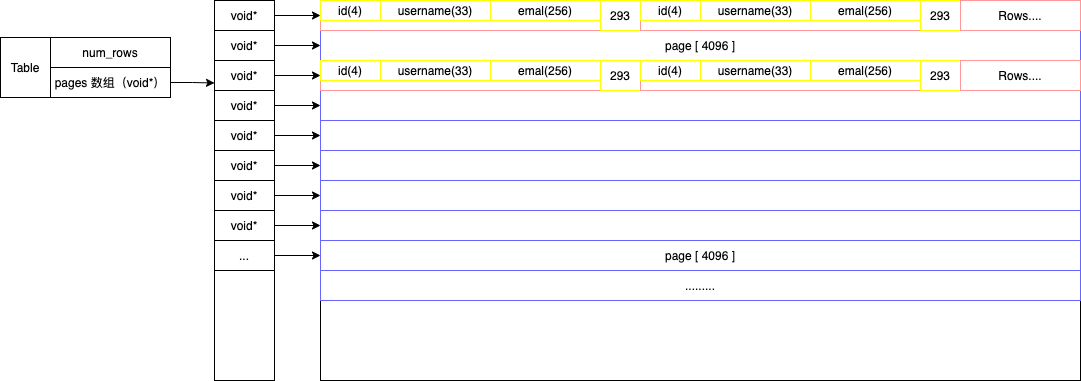

The diagram above was exported from draw.io. Its source (the exported page's mxGraphModel, read from the mxfile embedded in the PNG):
<mxGraphModel dx="744" dy="718" grid="1" gridSize="10" guides="1" tooltips="1" connect="1" arrows="1" fold="1" page="1" pageScale="1" pageWidth="850" pageHeight="1100" background="none" math="0" shadow="0">
  <root>
    <mxCell id="0" />
    <mxCell id="1" parent="0" />
    <mxCell id="2" value="Table" style="rounded=0;whiteSpace=wrap;html=1;" vertex="1" parent="1">
      <mxGeometry x="100" y="77" width="50" height="60" as="geometry" />
    </mxCell>
    <mxCell id="3" value="num_rows" style="rounded=0;whiteSpace=wrap;html=1;" vertex="1" parent="1">
      <mxGeometry x="150" y="77" width="120" height="30" as="geometry" />
    </mxCell>
    <mxCell id="22" style="edgeStyle=orthogonalEdgeStyle;rounded=0;orthogonalLoop=1;jettySize=auto;html=1;exitX=1;exitY=0.5;exitDx=0;exitDy=0;entryX=0;entryY=0.75;entryDx=0;entryDy=0;" edge="1" parent="1" source="4" target="13">
      <mxGeometry relative="1" as="geometry" />
    </mxCell>
    <mxCell id="4" value="pages 数组（void*）" style="rounded=0;whiteSpace=wrap;html=1;" vertex="1" parent="1">
      <mxGeometry x="150" y="107" width="120" height="30" as="geometry" />
    </mxCell>
    <mxCell id="5" value="" style="rounded=0;whiteSpace=wrap;html=1;" vertex="1" parent="1">
      <mxGeometry x="314" y="40" width="60" height="380" as="geometry" />
    </mxCell>
    <mxCell id="8" value="" style="rounded=0;whiteSpace=wrap;html=1;" vertex="1" parent="1">
      <mxGeometry x="420" y="40" width="760" height="380" as="geometry" />
    </mxCell>
    <mxCell id="11" style="edgeStyle=orthogonalEdgeStyle;rounded=0;orthogonalLoop=1;jettySize=auto;html=1;exitX=1;exitY=0.5;exitDx=0;exitDy=0;entryX=0;entryY=0.5;entryDx=0;entryDy=0;" edge="1" parent="1" source="9" target="10">
      <mxGeometry relative="1" as="geometry" />
    </mxCell>
    <mxCell id="9" value="void*" style="rounded=0;whiteSpace=wrap;html=1;" vertex="1" parent="1">
      <mxGeometry x="314" y="40" width="60" height="30" as="geometry" />
    </mxCell>
    <mxCell id="10" value="" style="rounded=0;whiteSpace=wrap;html=1;strokeColor=#6666FF;" vertex="1" parent="1">
      <mxGeometry x="420" y="40" width="760" height="30" as="geometry" />
    </mxCell>
    <mxCell id="20" style="edgeStyle=orthogonalEdgeStyle;rounded=0;orthogonalLoop=1;jettySize=auto;html=1;exitX=1;exitY=0.5;exitDx=0;exitDy=0;entryX=0;entryY=0.5;entryDx=0;entryDy=0;" edge="1" parent="1" source="12" target="19">
      <mxGeometry relative="1" as="geometry" />
    </mxCell>
    <mxCell id="12" value="void*" style="rounded=0;whiteSpace=wrap;html=1;" vertex="1" parent="1">
      <mxGeometry x="314" y="70" width="60" height="30" as="geometry" />
    </mxCell>
    <mxCell id="24" style="edgeStyle=orthogonalEdgeStyle;rounded=0;orthogonalLoop=1;jettySize=auto;html=1;exitX=1;exitY=0.5;exitDx=0;exitDy=0;entryX=0;entryY=0.5;entryDx=0;entryDy=0;" edge="1" parent="1" source="13" target="23">
      <mxGeometry relative="1" as="geometry" />
    </mxCell>
    <mxCell id="13" value="void*" style="rounded=0;whiteSpace=wrap;html=1;" vertex="1" parent="1">
      <mxGeometry x="314" y="100" width="60" height="30" as="geometry" />
    </mxCell>
    <mxCell id="31" style="edgeStyle=orthogonalEdgeStyle;rounded=0;orthogonalLoop=1;jettySize=auto;html=1;exitX=1;exitY=0.5;exitDx=0;exitDy=0;" edge="1" parent="1" source="14" target="25">
      <mxGeometry relative="1" as="geometry" />
    </mxCell>
    <mxCell id="14" value="void*" style="rounded=0;whiteSpace=wrap;html=1;" vertex="1" parent="1">
      <mxGeometry x="314" y="130" width="60" height="30" as="geometry" />
    </mxCell>
    <mxCell id="32" style="edgeStyle=orthogonalEdgeStyle;rounded=0;orthogonalLoop=1;jettySize=auto;html=1;exitX=1;exitY=0.5;exitDx=0;exitDy=0;entryX=0;entryY=0.5;entryDx=0;entryDy=0;" edge="1" parent="1" source="15" target="26">
      <mxGeometry relative="1" as="geometry" />
    </mxCell>
    <mxCell id="15" value="void*" style="rounded=0;whiteSpace=wrap;html=1;" vertex="1" parent="1">
      <mxGeometry x="314" y="160" width="60" height="30" as="geometry" />
    </mxCell>
    <mxCell id="33" style="edgeStyle=orthogonalEdgeStyle;rounded=0;orthogonalLoop=1;jettySize=auto;html=1;exitX=1;exitY=0.5;exitDx=0;exitDy=0;entryX=0;entryY=0.5;entryDx=0;entryDy=0;" edge="1" parent="1" source="16" target="27">
      <mxGeometry relative="1" as="geometry" />
    </mxCell>
    <mxCell id="16" value="void*" style="rounded=0;whiteSpace=wrap;html=1;" vertex="1" parent="1">
      <mxGeometry x="314" y="190" width="60" height="30" as="geometry" />
    </mxCell>
    <mxCell id="34" style="edgeStyle=orthogonalEdgeStyle;rounded=0;orthogonalLoop=1;jettySize=auto;html=1;exitX=1;exitY=0.5;exitDx=0;exitDy=0;entryX=0;entryY=0.5;entryDx=0;entryDy=0;" edge="1" parent="1" source="17" target="28">
      <mxGeometry relative="1" as="geometry" />
    </mxCell>
    <mxCell id="17" value="void*" style="rounded=0;whiteSpace=wrap;html=1;" vertex="1" parent="1">
      <mxGeometry x="314" y="220" width="60" height="30" as="geometry" />
    </mxCell>
    <mxCell id="35" style="edgeStyle=orthogonalEdgeStyle;rounded=0;orthogonalLoop=1;jettySize=auto;html=1;exitX=1;exitY=0.5;exitDx=0;exitDy=0;entryX=0;entryY=0.5;entryDx=0;entryDy=0;" edge="1" parent="1" source="18" target="29">
      <mxGeometry relative="1" as="geometry" />
    </mxCell>
    <mxCell id="18" value="void*" style="rounded=0;whiteSpace=wrap;html=1;" vertex="1" parent="1">
      <mxGeometry x="314" y="250" width="60" height="30" as="geometry" />
    </mxCell>
    <mxCell id="19" value="&lt;span&gt;page [ 4096 ]&lt;/span&gt;" style="rounded=0;whiteSpace=wrap;html=1;strokeColor=#6666FF;" vertex="1" parent="1">
      <mxGeometry x="420" y="70" width="760" height="30" as="geometry" />
    </mxCell>
    <mxCell id="36" style="edgeStyle=orthogonalEdgeStyle;rounded=0;orthogonalLoop=1;jettySize=auto;html=1;exitX=1;exitY=0.5;exitDx=0;exitDy=0;entryX=0;entryY=0.5;entryDx=0;entryDy=0;" edge="1" parent="1" source="21" target="30">
      <mxGeometry relative="1" as="geometry" />
    </mxCell>
    <mxCell id="21" value="..." style="rounded=0;whiteSpace=wrap;html=1;" vertex="1" parent="1">
      <mxGeometry x="314" y="280" width="60" height="30" as="geometry" />
    </mxCell>
    <mxCell id="23" value="" style="rounded=0;whiteSpace=wrap;html=1;strokeColor=#6666FF;" vertex="1" parent="1">
      <mxGeometry x="420" y="100" width="760" height="30" as="geometry" />
    </mxCell>
    <mxCell id="25" value="" style="rounded=0;whiteSpace=wrap;html=1;strokeColor=#6666FF;" vertex="1" parent="1">
      <mxGeometry x="420" y="130" width="760" height="30" as="geometry" />
    </mxCell>
    <mxCell id="26" value="" style="rounded=0;whiteSpace=wrap;html=1;strokeColor=#6666FF;" vertex="1" parent="1">
      <mxGeometry x="420" y="160" width="760" height="30" as="geometry" />
    </mxCell>
    <mxCell id="27" value="" style="rounded=0;whiteSpace=wrap;html=1;strokeColor=#6666FF;" vertex="1" parent="1">
      <mxGeometry x="420" y="190" width="760" height="30" as="geometry" />
    </mxCell>
    <mxCell id="28" value="" style="rounded=0;whiteSpace=wrap;html=1;strokeColor=#6666FF;" vertex="1" parent="1">
      <mxGeometry x="420" y="220" width="760" height="30" as="geometry" />
    </mxCell>
    <mxCell id="29" value="" style="rounded=0;whiteSpace=wrap;html=1;strokeColor=#6666FF;" vertex="1" parent="1">
      <mxGeometry x="420" y="250" width="760" height="30" as="geometry" />
    </mxCell>
    <mxCell id="30" value="page [ 4096 ]" style="rounded=0;whiteSpace=wrap;html=1;strokeColor=#6666FF;" vertex="1" parent="1">
      <mxGeometry x="420" y="280" width="760" height="30" as="geometry" />
    </mxCell>
    <mxCell id="43" value="" style="group" vertex="1" connectable="0" parent="1">
      <mxGeometry x="420" y="40" width="320" height="30" as="geometry" />
    </mxCell>
    <mxCell id="37" value="" style="rounded=0;whiteSpace=wrap;html=1;strokeColor=#FF9999;" vertex="1" parent="43">
      <mxGeometry width="320" height="30" as="geometry" />
    </mxCell>
    <mxCell id="39" value="id(4)" style="rounded=0;whiteSpace=wrap;html=1;strokeColor=#FFFF00;" vertex="1" parent="43">
      <mxGeometry width="60" height="20" as="geometry" />
    </mxCell>
    <mxCell id="40" value="username(33)" style="rounded=0;whiteSpace=wrap;html=1;strokeColor=#FFFF00;" vertex="1" parent="43">
      <mxGeometry x="60" width="110" height="20" as="geometry" />
    </mxCell>
    <mxCell id="41" value="emal(256)" style="rounded=0;whiteSpace=wrap;html=1;strokeColor=#FFFF00;" vertex="1" parent="43">
      <mxGeometry x="170" width="110" height="20" as="geometry" />
    </mxCell>
    <mxCell id="42" value="293" style="rounded=0;whiteSpace=wrap;html=1;strokeColor=#FFFF00;" vertex="1" parent="43">
      <mxGeometry x="280" width="40" height="30" as="geometry" />
    </mxCell>
    <mxCell id="56" value="" style="group" vertex="1" connectable="0" parent="1">
      <mxGeometry x="740" y="40" width="320" height="30" as="geometry" />
    </mxCell>
    <mxCell id="57" value="" style="rounded=0;whiteSpace=wrap;html=1;strokeColor=#FF9999;" vertex="1" parent="56">
      <mxGeometry width="320" height="30" as="geometry" />
    </mxCell>
    <mxCell id="58" value="id(4)" style="rounded=0;whiteSpace=wrap;html=1;strokeColor=#FFFF00;" vertex="1" parent="56">
      <mxGeometry width="60" height="20" as="geometry" />
    </mxCell>
    <mxCell id="59" value="username(33)" style="rounded=0;whiteSpace=wrap;html=1;strokeColor=#FFFF00;" vertex="1" parent="56">
      <mxGeometry x="60" width="110" height="20" as="geometry" />
    </mxCell>
    <mxCell id="60" value="emal(256)" style="rounded=0;whiteSpace=wrap;html=1;strokeColor=#FFFF00;" vertex="1" parent="56">
      <mxGeometry x="170" width="110" height="20" as="geometry" />
    </mxCell>
    <mxCell id="61" value="293" style="rounded=0;whiteSpace=wrap;html=1;strokeColor=#FFFF00;" vertex="1" parent="56">
      <mxGeometry x="280" width="40" height="30" as="geometry" />
    </mxCell>
    <mxCell id="62" value="Rows...." style="rounded=0;whiteSpace=wrap;html=1;strokeColor=#FF9999;" vertex="1" parent="1">
      <mxGeometry x="1060" y="40" width="120" height="30" as="geometry" />
    </mxCell>
    <mxCell id="63" value="" style="group" vertex="1" connectable="0" parent="1">
      <mxGeometry x="420" y="100" width="320" height="30" as="geometry" />
    </mxCell>
    <mxCell id="64" value="" style="rounded=0;whiteSpace=wrap;html=1;strokeColor=#FF9999;" vertex="1" parent="63">
      <mxGeometry width="320" height="30" as="geometry" />
    </mxCell>
    <mxCell id="65" value="id(4)" style="rounded=0;whiteSpace=wrap;html=1;strokeColor=#FFFF00;" vertex="1" parent="63">
      <mxGeometry width="60" height="20" as="geometry" />
    </mxCell>
    <mxCell id="66" value="username(33)" style="rounded=0;whiteSpace=wrap;html=1;strokeColor=#FFFF00;" vertex="1" parent="63">
      <mxGeometry x="60" width="110" height="20" as="geometry" />
    </mxCell>
    <mxCell id="67" value="emal(256)" style="rounded=0;whiteSpace=wrap;html=1;strokeColor=#FFFF00;" vertex="1" parent="63">
      <mxGeometry x="170" width="110" height="20" as="geometry" />
    </mxCell>
    <mxCell id="68" value="293" style="rounded=0;whiteSpace=wrap;html=1;strokeColor=#FFFF00;" vertex="1" parent="63">
      <mxGeometry x="280" width="40" height="30" as="geometry" />
    </mxCell>
    <mxCell id="69" value="" style="group" vertex="1" connectable="0" parent="1">
      <mxGeometry x="740" y="100" width="320" height="30" as="geometry" />
    </mxCell>
    <mxCell id="70" value="" style="rounded=0;whiteSpace=wrap;html=1;strokeColor=#FF9999;" vertex="1" parent="69">
      <mxGeometry width="320" height="30" as="geometry" />
    </mxCell>
    <mxCell id="71" value="id(4)" style="rounded=0;whiteSpace=wrap;html=1;strokeColor=#FFFF00;" vertex="1" parent="69">
      <mxGeometry width="60" height="20" as="geometry" />
    </mxCell>
    <mxCell id="72" value="username(33)" style="rounded=0;whiteSpace=wrap;html=1;strokeColor=#FFFF00;" vertex="1" parent="69">
      <mxGeometry x="60" width="110" height="20" as="geometry" />
    </mxCell>
    <mxCell id="73" value="emal(256)" style="rounded=0;whiteSpace=wrap;html=1;strokeColor=#FFFF00;" vertex="1" parent="69">
      <mxGeometry x="170" width="110" height="20" as="geometry" />
    </mxCell>
    <mxCell id="74" value="293" style="rounded=0;whiteSpace=wrap;html=1;strokeColor=#FFFF00;" vertex="1" parent="69">
      <mxGeometry x="280" width="40" height="30" as="geometry" />
    </mxCell>
    <mxCell id="75" value="Rows...." style="rounded=0;whiteSpace=wrap;html=1;strokeColor=#FF9999;" vertex="1" parent="1">
      <mxGeometry x="1060" y="100" width="120" height="30" as="geometry" />
    </mxCell>
    <mxCell id="76" value="........." style="rounded=0;whiteSpace=wrap;html=1;strokeColor=#6666FF;" vertex="1" parent="1">
      <mxGeometry x="420" y="310" width="760" height="30" as="geometry" />
    </mxCell>
  </root>
</mxGraphModel>